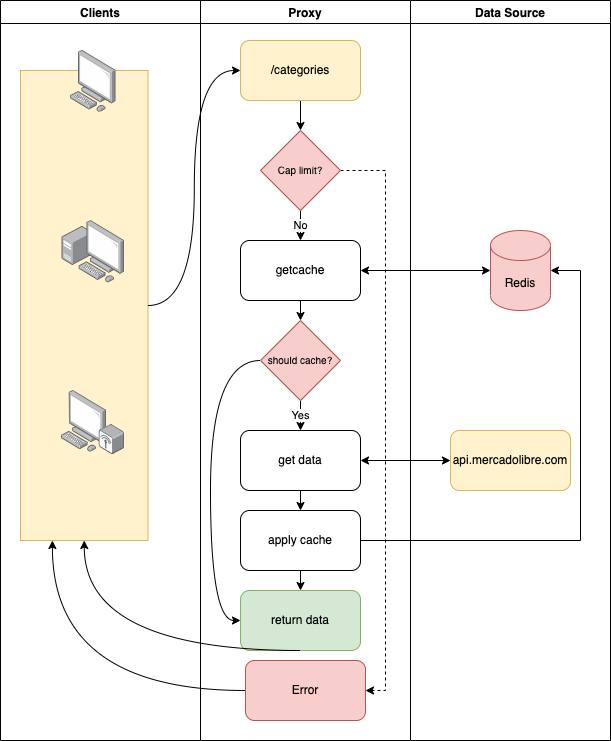

The diagram above was exported from draw.io. Its source (the exported page's mxGraphModel, read from the mxfile embedded in the PNG):
<mxGraphModel dx="1186" dy="668" grid="1" gridSize="10" guides="1" tooltips="1" connect="1" arrows="1" fold="1" page="1" pageScale="1" pageWidth="827" pageHeight="1169" math="0" shadow="0">
  <root>
    <mxCell id="0" />
    <mxCell id="1" parent="0" />
    <mxCell id="5r3v8LMCNjAju86pQNhu-1" value="Clients" style="swimlane;" parent="1" vertex="1">
      <mxGeometry x="40" y="150" width="200" height="740" as="geometry" />
    </mxCell>
    <mxCell id="5r3v8LMCNjAju86pQNhu-37" value="" style="rounded=0;whiteSpace=wrap;html=1;fillColor=#fff2cc;strokeColor=#d6b656;" parent="5r3v8LMCNjAju86pQNhu-1" vertex="1">
      <mxGeometry x="20" y="70" width="127.5" height="470" as="geometry" />
    </mxCell>
    <mxCell id="5r3v8LMCNjAju86pQNhu-17" value="" style="points=[];aspect=fixed;html=1;align=center;shadow=0;dashed=0;image;image=img/lib/allied_telesis/computer_and_terminals/Personal_Computer.svg;" parent="5r3v8LMCNjAju86pQNhu-1" vertex="1">
      <mxGeometry x="70" y="50" width="45.6" height="61.800000000000004" as="geometry" />
    </mxCell>
    <mxCell id="5r3v8LMCNjAju86pQNhu-18" value="" style="points=[];aspect=fixed;html=1;align=center;shadow=0;dashed=0;image;image=img/lib/allied_telesis/computer_and_terminals/Personal_Computer_with_Server.svg;" parent="5r3v8LMCNjAju86pQNhu-1" vertex="1">
      <mxGeometry x="61.6" y="220" width="62.400000000000006" height="62.400000000000006" as="geometry" />
    </mxCell>
    <mxCell id="5r3v8LMCNjAju86pQNhu-19" value="" style="points=[];aspect=fixed;html=1;align=center;shadow=0;dashed=0;image;image=img/lib/allied_telesis/computer_and_terminals/Personal_Computer_Wireless.svg;" parent="5r3v8LMCNjAju86pQNhu-1" vertex="1">
      <mxGeometry x="61" y="390" width="63" height="64.2" as="geometry" />
    </mxCell>
    <mxCell id="5r3v8LMCNjAju86pQNhu-2" value="Proxy" style="swimlane;" parent="1" vertex="1">
      <mxGeometry x="240" y="150" width="210" height="740" as="geometry" />
    </mxCell>
    <mxCell id="9FIImZHRlF7aT6yCuuki-6" style="edgeStyle=orthogonalEdgeStyle;rounded=0;orthogonalLoop=1;jettySize=auto;html=1;exitX=0.5;exitY=1;exitDx=0;exitDy=0;entryX=0.5;entryY=0;entryDx=0;entryDy=0;startArrow=none;startFill=0;" edge="1" parent="5r3v8LMCNjAju86pQNhu-2" source="5r3v8LMCNjAju86pQNhu-4" target="9FIImZHRlF7aT6yCuuki-4">
      <mxGeometry relative="1" as="geometry" />
    </mxCell>
    <mxCell id="5r3v8LMCNjAju86pQNhu-4" value="/categories" style="rounded=1;whiteSpace=wrap;html=1;fillColor=#fff2cc;strokeColor=#d6b656;" parent="5r3v8LMCNjAju86pQNhu-2" vertex="1">
      <mxGeometry x="40" y="40" width="120" height="60" as="geometry" />
    </mxCell>
    <mxCell id="5r3v8LMCNjAju86pQNhu-25" value="Yes" style="edgeStyle=orthogonalEdgeStyle;curved=1;rounded=0;orthogonalLoop=1;jettySize=auto;html=1;" parent="5r3v8LMCNjAju86pQNhu-2" source="5r3v8LMCNjAju86pQNhu-10" target="5r3v8LMCNjAju86pQNhu-24" edge="1">
      <mxGeometry relative="1" as="geometry" />
    </mxCell>
    <mxCell id="9FIImZHRlF7aT6yCuuki-8" style="edgeStyle=orthogonalEdgeStyle;rounded=0;orthogonalLoop=1;jettySize=auto;html=1;exitX=0;exitY=0.5;exitDx=0;exitDy=0;entryX=0;entryY=0.5;entryDx=0;entryDy=0;startArrow=none;startFill=0;curved=1;" edge="1" parent="5r3v8LMCNjAju86pQNhu-2" source="5r3v8LMCNjAju86pQNhu-10" target="5r3v8LMCNjAju86pQNhu-28">
      <mxGeometry relative="1" as="geometry">
        <Array as="points">
          <mxPoint x="10" y="360" />
          <mxPoint x="10" y="620" />
        </Array>
      </mxGeometry>
    </mxCell>
    <mxCell id="5r3v8LMCNjAju86pQNhu-10" value="&lt;font style=&quot;font-size: 10px;&quot;&gt;should cache?&lt;/font&gt;" style="rhombus;whiteSpace=wrap;html=1;fillColor=#f8cecc;strokeColor=#b85450;" parent="5r3v8LMCNjAju86pQNhu-2" vertex="1">
      <mxGeometry x="60" y="320" width="80" height="80" as="geometry" />
    </mxCell>
    <mxCell id="5r3v8LMCNjAju86pQNhu-13" style="edgeStyle=orthogonalEdgeStyle;curved=1;rounded=0;orthogonalLoop=1;jettySize=auto;html=1;exitX=0.5;exitY=1;exitDx=0;exitDy=0;" parent="5r3v8LMCNjAju86pQNhu-2" source="5r3v8LMCNjAju86pQNhu-11" target="5r3v8LMCNjAju86pQNhu-10" edge="1">
      <mxGeometry relative="1" as="geometry" />
    </mxCell>
    <mxCell id="5r3v8LMCNjAju86pQNhu-11" value="getcache" style="rounded=1;whiteSpace=wrap;html=1;" parent="5r3v8LMCNjAju86pQNhu-2" vertex="1">
      <mxGeometry x="40" y="240" width="120" height="60" as="geometry" />
    </mxCell>
    <mxCell id="9FIImZHRlF7aT6yCuuki-1" style="edgeStyle=orthogonalEdgeStyle;rounded=0;orthogonalLoop=1;jettySize=auto;html=1;exitX=0.5;exitY=1;exitDx=0;exitDy=0;entryX=0.5;entryY=0;entryDx=0;entryDy=0;startArrow=none;startFill=0;" edge="1" parent="5r3v8LMCNjAju86pQNhu-2" source="5r3v8LMCNjAju86pQNhu-24" target="5r3v8LMCNjAju86pQNhu-32">
      <mxGeometry relative="1" as="geometry" />
    </mxCell>
    <mxCell id="5r3v8LMCNjAju86pQNhu-24" value="get data" style="rounded=1;whiteSpace=wrap;html=1;" parent="5r3v8LMCNjAju86pQNhu-2" vertex="1">
      <mxGeometry x="40" y="430" width="120" height="60" as="geometry" />
    </mxCell>
    <mxCell id="5r3v8LMCNjAju86pQNhu-28" value="return data" style="rounded=1;whiteSpace=wrap;html=1;fillColor=#d5e8d4;strokeColor=#82b366;" parent="5r3v8LMCNjAju86pQNhu-2" vertex="1">
      <mxGeometry x="40" y="590" width="120" height="60" as="geometry" />
    </mxCell>
    <mxCell id="9FIImZHRlF7aT6yCuuki-2" style="edgeStyle=orthogonalEdgeStyle;rounded=0;orthogonalLoop=1;jettySize=auto;html=1;exitX=0.5;exitY=1;exitDx=0;exitDy=0;entryX=0.5;entryY=0;entryDx=0;entryDy=0;startArrow=none;startFill=0;" edge="1" parent="5r3v8LMCNjAju86pQNhu-2" source="5r3v8LMCNjAju86pQNhu-32" target="5r3v8LMCNjAju86pQNhu-28">
      <mxGeometry relative="1" as="geometry" />
    </mxCell>
    <mxCell id="5r3v8LMCNjAju86pQNhu-32" value="apply cache" style="rounded=1;whiteSpace=wrap;html=1;" parent="5r3v8LMCNjAju86pQNhu-2" vertex="1">
      <mxGeometry x="40" y="510" width="120" height="60" as="geometry" />
    </mxCell>
    <mxCell id="9FIImZHRlF7aT6yCuuki-5" value="No" style="edgeStyle=orthogonalEdgeStyle;rounded=0;orthogonalLoop=1;jettySize=auto;html=1;entryX=0.5;entryY=0;entryDx=0;entryDy=0;startArrow=none;startFill=0;" edge="1" parent="5r3v8LMCNjAju86pQNhu-2" source="9FIImZHRlF7aT6yCuuki-4" target="5r3v8LMCNjAju86pQNhu-11">
      <mxGeometry relative="1" as="geometry" />
    </mxCell>
    <mxCell id="9FIImZHRlF7aT6yCuuki-9" style="edgeStyle=orthogonalEdgeStyle;rounded=0;orthogonalLoop=1;jettySize=auto;html=1;entryX=1;entryY=0.5;entryDx=0;entryDy=0;startArrow=none;startFill=0;dashed=1;" edge="1" parent="5r3v8LMCNjAju86pQNhu-2" source="9FIImZHRlF7aT6yCuuki-4" target="9FIImZHRlF7aT6yCuuki-7">
      <mxGeometry relative="1" as="geometry">
        <Array as="points">
          <mxPoint x="185" y="170" />
          <mxPoint x="185" y="690" />
        </Array>
      </mxGeometry>
    </mxCell>
    <mxCell id="9FIImZHRlF7aT6yCuuki-4" value="&lt;font style=&quot;font-size: 10px;&quot;&gt;Cap limit?&lt;/font&gt;" style="rhombus;whiteSpace=wrap;html=1;fillColor=#f8cecc;strokeColor=#b85450;" vertex="1" parent="5r3v8LMCNjAju86pQNhu-2">
      <mxGeometry x="60" y="130" width="80" height="80" as="geometry" />
    </mxCell>
    <mxCell id="9FIImZHRlF7aT6yCuuki-7" value="Error" style="rounded=1;whiteSpace=wrap;html=1;fillColor=#f8cecc;strokeColor=#b85450;" vertex="1" parent="5r3v8LMCNjAju86pQNhu-2">
      <mxGeometry x="45" y="660" width="120" height="60" as="geometry" />
    </mxCell>
    <mxCell id="5r3v8LMCNjAju86pQNhu-3" value="Data Source" style="swimlane;" parent="1" vertex="1">
      <mxGeometry x="450" y="150" width="200" height="740" as="geometry" />
    </mxCell>
    <mxCell id="5r3v8LMCNjAju86pQNhu-5" value="Redis" style="shape=cylinder3;whiteSpace=wrap;html=1;boundedLbl=1;backgroundOutline=1;size=15;fillColor=#f8cecc;strokeColor=#b85450;" parent="5r3v8LMCNjAju86pQNhu-3" vertex="1">
      <mxGeometry x="80" y="230" width="60" height="80" as="geometry" />
    </mxCell>
    <mxCell id="5r3v8LMCNjAju86pQNhu-8" value="api.mercadolibre.com" style="rounded=1;whiteSpace=wrap;html=1;fillColor=#fff2cc;strokeColor=#d6b656;" parent="5r3v8LMCNjAju86pQNhu-3" vertex="1">
      <mxGeometry x="40" y="430" width="120" height="60" as="geometry" />
    </mxCell>
    <mxCell id="5r3v8LMCNjAju86pQNhu-12" style="edgeStyle=orthogonalEdgeStyle;rounded=0;orthogonalLoop=1;jettySize=auto;html=1;entryX=0;entryY=0.5;entryDx=0;entryDy=0;entryPerimeter=0;curved=1;startArrow=classic;startFill=1;" parent="1" source="5r3v8LMCNjAju86pQNhu-11" target="5r3v8LMCNjAju86pQNhu-5" edge="1">
      <mxGeometry relative="1" as="geometry" />
    </mxCell>
    <mxCell id="5r3v8LMCNjAju86pQNhu-33" style="edgeStyle=orthogonalEdgeStyle;curved=1;rounded=0;orthogonalLoop=1;jettySize=auto;html=1;exitX=1;exitY=0.5;exitDx=0;exitDy=0;startArrow=classic;startFill=1;" parent="1" source="5r3v8LMCNjAju86pQNhu-24" target="5r3v8LMCNjAju86pQNhu-8" edge="1">
      <mxGeometry relative="1" as="geometry" />
    </mxCell>
    <mxCell id="5r3v8LMCNjAju86pQNhu-34" style="edgeStyle=elbowEdgeStyle;rounded=0;orthogonalLoop=1;jettySize=auto;html=1;exitX=1;exitY=0.5;exitDx=0;exitDy=0;elbow=vertical;" parent="1" source="5r3v8LMCNjAju86pQNhu-32" target="5r3v8LMCNjAju86pQNhu-5" edge="1">
      <mxGeometry relative="1" as="geometry">
        <Array as="points">
          <mxPoint x="620" y="540" />
        </Array>
      </mxGeometry>
    </mxCell>
    <mxCell id="5r3v8LMCNjAju86pQNhu-38" style="edgeStyle=orthogonalEdgeStyle;curved=1;rounded=0;orthogonalLoop=1;jettySize=auto;html=1;exitX=1;exitY=0.5;exitDx=0;exitDy=0;entryX=0;entryY=0.5;entryDx=0;entryDy=0;elbow=vertical;" parent="1" source="5r3v8LMCNjAju86pQNhu-37" target="5r3v8LMCNjAju86pQNhu-4" edge="1">
      <mxGeometry relative="1" as="geometry" />
    </mxCell>
    <mxCell id="5r3v8LMCNjAju86pQNhu-39" style="edgeStyle=orthogonalEdgeStyle;curved=1;rounded=0;orthogonalLoop=1;jettySize=auto;html=1;exitX=0.5;exitY=1;exitDx=0;exitDy=0;entryX=0.5;entryY=1;entryDx=0;entryDy=0;elbow=vertical;" parent="1" source="5r3v8LMCNjAju86pQNhu-28" target="5r3v8LMCNjAju86pQNhu-37" edge="1">
      <mxGeometry relative="1" as="geometry">
        <Array as="points">
          <mxPoint x="124" y="800" />
        </Array>
      </mxGeometry>
    </mxCell>
    <mxCell id="9FIImZHRlF7aT6yCuuki-10" style="edgeStyle=orthogonalEdgeStyle;rounded=0;orthogonalLoop=1;jettySize=auto;html=1;entryX=0.25;entryY=1;entryDx=0;entryDy=0;startArrow=none;startFill=0;curved=1;" edge="1" parent="1" source="9FIImZHRlF7aT6yCuuki-7" target="5r3v8LMCNjAju86pQNhu-37">
      <mxGeometry relative="1" as="geometry" />
    </mxCell>
  </root>
</mxGraphModel>